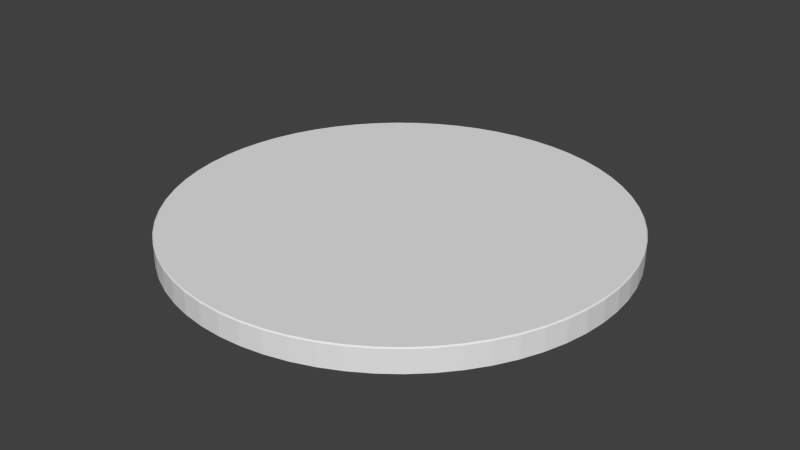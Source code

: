 # Source: TurnTableStand.blend  (saved by Blender 2.71.0; exported with 4.5.12 LTS)
import bpy
from mathutils import Matrix  # noqa: F401  (used for matrix-valued properties, if any)

bpy.ops.wm.read_factory_settings(use_empty=True)
scene = bpy.context.scene
scene.name = 'Scene'

# ---- collections
col_collection_1 = bpy.data.collections.new('Collection 1'); scene.collection.children.link(col_collection_1)

# ---- world
world_world = bpy.data.worlds.new('World'); scene.world = world_world
world_world.color = (0.05088, 0.05088, 0.05088)
world_world.use_sun_shadow = False
world_world.sun_shadow_jitter_overblur = 0.0
world_world.cycles.sampling_method = 'MANUAL'
world_world.cycles.sample_map_resolution = 256

# ---- meshes
me_cylinder = bpy.data.meshes.new('Cylinder')
me_cylinder.from_pydata([(0.004994, 0.9997, 0.01149), (-2.037e-10, 0.995, 0.006494), (-0.004994, 0.9997, 0.01149), (-0.004994, 0.9997, 0.1112), (1.31e-09, 0.995, 0.1162), (0.004994, 0.9997, 0.1112), (0.1061, 0.9941, 0.01149), (0.1007, 0.9899, 0.006494), (0.09617, 0.9951, 0.01149), (0.09617, 0.9951, 0.1112), (0.1007, 0.9899, 0.1162), (0.1061, 0.9941, 0.1112), (0.2061, 0.9783, 0.01149), (0.2003, 0.9746, 0.006494), (0.1964, 0.9803, 0.01149), (0.1964, 0.9803, 0.1112), (0.2003, 0.9746, 0.1162), (0.2061, 0.9783, 0.1112), (0.3041, 0.9524, 0.01149), (0.2979, 0.9494, 0.006494), (0.2945, 0.9554, 0.01149), (0.2945, 0.9554, 0.1112), (0.2979, 0.9494, 0.1162), (0.3041, 0.9524, 0.1112), (0.3988, 0.9168, 0.01149), (0.3924, 0.9144, 0.006494), (0.3897, 0.9207, 0.01149), (0.3897, 0.9207, 0.1112), (0.3924, 0.9144, 0.1162), (0.3988, 0.9168, 0.1112), (0.4895, 0.8717, 0.01149), (0.4829, 0.87, 0.006494), (0.4808, 0.8765, 0.01149), (0.4808, 0.8765, 0.1112), (0.4829, 0.87, 0.1162), (0.4895, 0.8717, 0.1112), (0.5752, 0.8177, 0.01149), (0.5684, 0.8167, 0.006494), (0.567, 0.8234, 0.01149), (0.567, 0.8234, 0.1112), (0.5684, 0.8167, 0.1162), (0.5752, 0.8177, 0.1112), (0.655, 0.7553, 0.01149), (0.6481, 0.755, 0.006494), (0.6474, 0.7618, 0.01149), (0.6474, 0.7618, 0.1112), (0.6481, 0.755, 0.1162), (0.655, 0.7553, 0.1112), (0.728, 0.6852, 0.01149), (0.7212, 0.6855, 0.006494), (0.7212, 0.6924, 0.01149), (0.7212, 0.6924, 0.1112), (0.7212, 0.6855, 0.1162), (0.728, 0.6852, 0.1112), (0.7936, 0.608, 0.01149), (0.7868, 0.609, 0.006494), (0.7875, 0.6159, 0.01149), (0.7875, 0.6159, 0.1112), (0.7868, 0.609, 0.1162), (0.7936, 0.608, 0.1112), (0.8511, 0.5246, 0.01149), (0.8444, 0.5263, 0.006494), (0.8458, 0.5331, 0.01149), (0.8458, 0.5331, 0.1112), (0.8444, 0.5263, 0.1162), (0.8511, 0.5246, 0.1112), (0.8998, 0.4358, 0.01149), (0.8933, 0.4382, 0.006494), (0.8954, 0.4448, 0.01149), (0.8954, 0.4448, 0.1112), (0.8933, 0.4382, 0.1162), (0.8998, 0.4358, 0.1112), (0.9392, 0.3425, 0.01149), (0.9331, 0.3456, 0.006494), (0.9358, 0.3519, 0.01149), (0.9358, 0.3519, 0.1112), (0.9331, 0.3456, 0.1162), (0.9392, 0.3425, 0.1112), (0.9691, 0.2458, 0.01149), (0.9632, 0.2494, 0.006494), (0.9666, 0.2554, 0.01149), (0.9666, 0.2554, 0.1112), (0.9632, 0.2494, 0.1162), (0.9691, 0.2458, 0.1112), (0.989, 0.1465, 0.01149), (0.9835, 0.1507, 0.006494), (0.9875, 0.1563, 0.01149), (0.9875, 0.1563, 0.1112), (0.9835, 0.1507, 0.1162), (0.989, 0.1465, 0.1112), (0.9987, 0.04565, 0.01149), (0.9937, 0.0504, 0.006494), (0.9982, 0.05562, 0.01149), (0.9982, 0.05562, 0.1112), (0.9937, 0.0504, 0.1162), (0.9987, 0.04565, 0.1112), (0.9982, -0.05562, 0.01149), (0.9937, -0.0504, 0.006494), (0.9987, -0.04565, 0.01149), (0.9987, -0.04565, 0.1112), (0.9937, -0.0504, 0.1162), (0.9982, -0.05562, 0.1112), (0.9875, -0.1563, 0.01149), (0.9835, -0.1507, 0.006494), (0.989, -0.1465, 0.01149), (0.989, -0.1465, 0.1112), (0.9835, -0.1507, 0.1162), (0.9875, -0.1563, 0.1112), (0.9666, -0.2554, 0.01149), (0.9632, -0.2494, 0.006494), (0.9691, -0.2458, 0.01149), (0.9691, -0.2458, 0.1112), (0.9632, -0.2494, 0.1162), (0.9666, -0.2554, 0.1112), (0.9358, -0.3519, 0.01149), (0.9331, -0.3456, 0.006494), (0.9392, -0.3425, 0.01149), (0.9392, -0.3425, 0.1112), (0.9331, -0.3456, 0.1162), (0.9358, -0.3519, 0.1112), (0.8954, -0.4448, 0.01149), (0.8933, -0.4382, 0.006494), (0.8998, -0.4358, 0.01149), (0.8998, -0.4358, 0.1112), (0.8933, -0.4382, 0.1162), (0.8954, -0.4448, 0.1112), (0.8458, -0.5331, 0.01149), (0.8444, -0.5263, 0.006494), (0.8511, -0.5246, 0.01149), (0.8511, -0.5246, 0.1112), (0.8444, -0.5263, 0.1162), (0.8458, -0.5331, 0.1112), (0.7875, -0.6159, 0.01149), (0.7868, -0.609, 0.006494), (0.7936, -0.608, 0.01149), (0.7936, -0.608, 0.1112), (0.7868, -0.609, 0.1162), (0.7875, -0.6159, 0.1112), (0.7212, -0.6924, 0.01149), (0.7212, -0.6855, 0.006494), (0.728, -0.6852, 0.01149), (0.728, -0.6852, 0.1112), (0.7212, -0.6855, 0.1162), (0.7212, -0.6924, 0.1112), (0.6474, -0.7618, 0.01149), (0.6481, -0.755, 0.006494), (0.655, -0.7553, 0.01149), (0.655, -0.7553, 0.1112), (0.6481, -0.755, 0.1162), (0.6474, -0.7618, 0.1112), (0.567, -0.8234, 0.01149), (0.5684, -0.8167, 0.006494), (0.5752, -0.8177, 0.01149), (0.5752, -0.8177, 0.1112), (0.5684, -0.8167, 0.1162), (0.567, -0.8234, 0.1112), (0.4808, -0.8765, 0.01149), (0.4829, -0.87, 0.006494), (0.4895, -0.8717, 0.01149), (0.4895, -0.8717, 0.1112), (0.4829, -0.87, 0.1162), (0.4808, -0.8765, 0.1112), (0.3897, -0.9207, 0.01149), (0.3924, -0.9144, 0.006494), (0.3988, -0.9168, 0.01149), (0.3988, -0.9168, 0.1112), (0.3924, -0.9144, 0.1162), (0.3897, -0.9207, 0.1112), (0.2945, -0.9554, 0.01149), (0.2979, -0.9494, 0.006494), (0.3041, -0.9524, 0.01149), (0.3041, -0.9524, 0.1112), (0.2979, -0.9494, 0.1162), (0.2945, -0.9554, 0.1112), (0.1964, -0.9803, 0.01149), (0.2003, -0.9746, 0.006494), (0.2061, -0.9783, 0.01149), (0.2061, -0.9783, 0.1112), (0.2003, -0.9746, 0.1162), (0.1964, -0.9803, 0.1112), (0.09617, -0.9951, 0.01149), (0.1007, -0.9899, 0.006494), (0.1061, -0.9941, 0.01149), (0.1061, -0.9941, 0.1112), (0.1007, -0.9899, 0.1162), (0.09617, -0.9951, 0.1112), (-0.004994, -0.9997, 0.01149), (-5.628e-07, -0.995, 0.006494), (0.004993, -0.9997, 0.01149), (0.004993, -0.9997, 0.1112), (-5.613e-07, -0.995, 0.1162), (-0.004994, -0.9997, 0.1112), (-0.1061, -0.9941, 0.01149), (-0.1007, -0.9899, 0.006494), (-0.09618, -0.9951, 0.01149), (-0.09618, -0.9951, 0.1112), (-0.1007, -0.9899, 0.1162), (-0.1061, -0.9941, 0.1112), (-0.2061, -0.9783, 0.01149), (-0.2003, -0.9746, 0.006494), (-0.1964, -0.9803, 0.01149), (-0.1964, -0.9803, 0.1112), (-0.2003, -0.9746, 0.1162), (-0.2061, -0.9783, 0.1112), (-0.3041, -0.9524, 0.01149), (-0.2979, -0.9494, 0.006494), (-0.2945, -0.9554, 0.01149), (-0.2945, -0.9554, 0.1112), (-0.2979, -0.9494, 0.1162), (-0.3041, -0.9524, 0.1112), (-0.3988, -0.9168, 0.01149), (-0.3924, -0.9144, 0.006494), (-0.3897, -0.9207, 0.01149), (-0.3897, -0.9207, 0.1112), (-0.3924, -0.9144, 0.1162), (-0.3988, -0.9168, 0.1112), (-0.4895, -0.8717, 0.01149), (-0.4829, -0.87, 0.006494), (-0.4808, -0.8765, 0.01149), (-0.4808, -0.8765, 0.1112), (-0.4829, -0.87, 0.1162), (-0.4895, -0.8717, 0.1112), (-0.5752, -0.8177, 0.01149), (-0.5684, -0.8167, 0.006494), (-0.567, -0.8234, 0.01149), (-0.567, -0.8234, 0.1112), (-0.5684, -0.8167, 0.1162), (-0.5752, -0.8177, 0.1112), (-0.655, -0.7553, 0.01149), (-0.6481, -0.755, 0.006494), (-0.6474, -0.7618, 0.01149), (-0.6474, -0.7618, 0.1112), (-0.6481, -0.755, 0.1162), (-0.655, -0.7553, 0.1112), (-0.7281, -0.6852, 0.01149), (-0.7212, -0.6855, 0.006494), (-0.7212, -0.6924, 0.01149), (-0.7212, -0.6924, 0.1112), (-0.7212, -0.6855, 0.1162), (-0.7281, -0.6852, 0.1112), (-0.7936, -0.608, 0.01149), (-0.7868, -0.609, 0.006494), (-0.7875, -0.6159, 0.01149), (-0.7875, -0.6159, 0.1112), (-0.7868, -0.609, 0.1162), (-0.7936, -0.608, 0.1112), (-0.8511, -0.5246, 0.01149), (-0.8444, -0.5263, 0.006494), (-0.8458, -0.5331, 0.01149), (-0.8458, -0.5331, 0.1112), (-0.8444, -0.5263, 0.1162), (-0.8511, -0.5246, 0.1112), (-0.8998, -0.4358, 0.01149), (-0.8933, -0.4382, 0.006494), (-0.8954, -0.4448, 0.01149), (-0.8954, -0.4448, 0.1112), (-0.8933, -0.4382, 0.1162), (-0.8998, -0.4358, 0.1112), (-0.9392, -0.3425, 0.01149), (-0.9331, -0.3456, 0.006494), (-0.9358, -0.3519, 0.01149), (-0.9358, -0.3519, 0.1112), (-0.9331, -0.3456, 0.1162), (-0.9392, -0.3425, 0.1112), (-0.9691, -0.2458, 0.01149), (-0.9632, -0.2494, 0.006494), (-0.9666, -0.2554, 0.01149), (-0.9666, -0.2554, 0.1112), (-0.9632, -0.2494, 0.1162), (-0.9691, -0.2458, 0.1112), (-0.989, -0.1465, 0.01149), (-0.9835, -0.1507, 0.006494), (-0.9875, -0.1563, 0.01149), (-0.9875, -0.1563, 0.1112), (-0.9835, -0.1507, 0.1162), (-0.989, -0.1465, 0.1112), (-0.9987, -0.04565, 0.01149), (-0.9937, -0.05039, 0.006494), (-0.9982, -0.05562, 0.01149), (-0.9982, -0.05562, 0.1112), (-0.9937, -0.05039, 0.1162), (-0.9987, -0.04565, 0.1112), (-0.9982, 0.05562, 0.01149), (-0.9937, 0.0504, 0.006494), (-0.9987, 0.04565, 0.01149), (-0.9987, 0.04565, 0.1112), (-0.9937, 0.0504, 0.1162), (-0.9982, 0.05562, 0.1112), (-0.9875, 0.1563, 0.01149), (-0.9835, 0.1507, 0.006494), (-0.989, 0.1465, 0.01149), (-0.989, 0.1465, 0.1112), (-0.9835, 0.1507, 0.1162), (-0.9875, 0.1563, 0.1112), (-0.9666, 0.2554, 0.01149), (-0.9632, 0.2494, 0.006494), (-0.9691, 0.2458, 0.01149), (-0.9691, 0.2458, 0.1112), (-0.9632, 0.2494, 0.1162), (-0.9666, 0.2554, 0.1112), (-0.9358, 0.3519, 0.01149), (-0.9331, 0.3456, 0.006494), (-0.9392, 0.3425, 0.01149), (-0.9392, 0.3425, 0.1112), (-0.9331, 0.3456, 0.1162), (-0.9358, 0.3519, 0.1112), (-0.8954, 0.4448, 0.01149), (-0.8933, 0.4382, 0.006494), (-0.8998, 0.4358, 0.01149), (-0.8998, 0.4358, 0.1112), (-0.8933, 0.4382, 0.1162), (-0.8954, 0.4448, 0.1112), (-0.8458, 0.5331, 0.01149), (-0.8444, 0.5263, 0.006494), (-0.8511, 0.5246, 0.01149), (-0.8511, 0.5246, 0.1112), (-0.8444, 0.5263, 0.1162), (-0.8458, 0.5331, 0.1112), (-0.7875, 0.6159, 0.01149), (-0.7868, 0.609, 0.006494), (-0.7936, 0.608, 0.01149), (-0.7936, 0.608, 0.1112), (-0.7868, 0.609, 0.1162), (-0.7875, 0.6159, 0.1112), (-0.7212, 0.6924, 0.01149), (-0.7212, 0.6855, 0.006494), (-0.728, 0.6852, 0.01149), (-0.728, 0.6852, 0.1112), (-0.7212, 0.6855, 0.1162), (-0.7212, 0.6924, 0.1112), (-0.6474, 0.7618, 0.01149), (-0.6481, 0.755, 0.006494), (-0.655, 0.7553, 0.01149), (-0.655, 0.7553, 0.1112), (-0.6481, 0.755, 0.1162), (-0.6474, 0.7618, 0.1112), (-0.567, 0.8234, 0.01149), (-0.5684, 0.8167, 0.006494), (-0.5752, 0.8177, 0.01149), (-0.5752, 0.8177, 0.1112), (-0.5684, 0.8167, 0.1162), (-0.567, 0.8234, 0.1112), (-0.4808, 0.8765, 0.01149), (-0.4829, 0.87, 0.006494), (-0.4895, 0.8717, 0.01149), (-0.4895, 0.8717, 0.1112), (-0.4829, 0.87, 0.1162), (-0.4808, 0.8765, 0.1112), (-0.3897, 0.9207, 0.01149), (-0.3924, 0.9144, 0.006494), (-0.3988, 0.9168, 0.01149), (-0.3988, 0.9168, 0.1112), (-0.3924, 0.9144, 0.1162), (-0.3897, 0.9207, 0.1112), (-0.2945, 0.9554, 0.01149), (-0.2979, 0.9494, 0.006494), (-0.3041, 0.9524, 0.01149), (-0.3041, 0.9524, 0.1112), (-0.2979, 0.9494, 0.1162), (-0.2945, 0.9554, 0.1112), (-0.1964, 0.9803, 0.01149), (-0.2003, 0.9746, 0.006494), (-0.2061, 0.9783, 0.01149), (-0.2061, 0.9783, 0.1112), (-0.2003, 0.9746, 0.1162), (-0.1964, 0.9803, 0.1112), (-0.09617, 0.9951, 0.01149), (-0.1007, 0.9899, 0.006494), (-0.1061, 0.9941, 0.01149), (-0.1061, 0.9941, 0.1112), (-0.1007, 0.9899, 0.1162), (-0.09617, 0.9951, 0.1112)], [], [(366, 371, 3, 2), (12, 17, 21, 20), (18, 23, 27, 26), (24, 29, 33, 32), (30, 35, 39, 38), (36, 41, 45, 44), (42, 47, 51, 50), (48, 53, 57, 56), (54, 59, 63, 62), (60, 65, 69, 68), (66, 71, 75, 74), (72, 77, 81, 80), (78, 83, 87, 86), (84, 89, 93, 92), (90, 95, 99, 98), (96, 101, 105, 104), (102, 107, 111, 110), (108, 113, 117, 116), (114, 119, 123, 122), (120, 125, 129, 128), (126, 131, 135, 134), (132, 137, 141, 140), (138, 143, 147, 146), (144, 149, 153, 152), (150, 155, 159, 158), (156, 161, 165, 164), (162, 167, 171, 170), (168, 173, 177, 176), (174, 179, 183, 182), (180, 185, 189, 188), (186, 191, 195, 194), (192, 197, 201, 200), (198, 203, 207, 206), (204, 209, 213, 212), (210, 215, 219, 218), (216, 221, 225, 224), (222, 227, 231, 230), (228, 233, 237, 236), (234, 239, 243, 242), (240, 245, 249, 248), (246, 251, 255, 254), (252, 257, 261, 260), (258, 263, 267, 266), (264, 269, 273, 272), (270, 275, 279, 278), (276, 281, 285, 284), (282, 287, 291, 290), (288, 293, 297, 296), (294, 299, 303, 302), (300, 305, 309, 308), (306, 311, 315, 314), (312, 317, 321, 320), (318, 323, 327, 326), (324, 329, 333, 332), (330, 335, 339, 338), (336, 341, 345, 344), (342, 347, 351, 350), (348, 353, 357, 356), (354, 359, 363, 362), (360, 365, 369, 368), (6, 11, 15, 14), (10, 4, 370, 364, 358, 352, 346, 340, 334, 328, 322, 316, 310, 304, 298, 292, 286, 280, 274, 268, 262, 256, 250, 244, 238, 232, 226, 220, 214, 208, 202, 196, 190, 184, 178, 172, 166, 160, 154, 148, 142, 136, 130, 124, 118, 112, 106, 100, 94, 88, 82, 76, 70, 64, 58, 52, 46, 40, 34, 28, 22, 16), (0, 5, 9, 8), (0, 1, 2), (3, 4, 5), (6, 7, 8), (9, 10, 11), (12, 13, 14), (15, 16, 17), (18, 19, 20), (21, 22, 23), (24, 25, 26), (27, 28, 29), (30, 31, 32), (33, 34, 35), (36, 37, 38), (39, 40, 41), (42, 43, 44), (45, 46, 47), (48, 49, 50), (51, 52, 53), (54, 55, 56), (57, 58, 59), (60, 61, 62), (63, 64, 65), (66, 67, 68), (69, 70, 71), (72, 73, 74), (75, 76, 77), (78, 79, 80), (81, 82, 83), (84, 85, 86), (87, 88, 89), (90, 91, 92), (93, 94, 95), (96, 97, 98), (99, 100, 101), (102, 103, 104), (105, 106, 107), (108, 109, 110), (111, 112, 113), (114, 115, 116), (117, 118, 119), (120, 121, 122), (123, 124, 125), (126, 127, 128), (129, 130, 131), (132, 133, 134), (135, 136, 137), (138, 139, 140), (141, 142, 143), (144, 145, 146), (147, 148, 149), (150, 151, 152), (153, 154, 155), (156, 157, 158), (159, 160, 161), (162, 163, 164), (165, 166, 167), (168, 169, 170), (171, 172, 173), (174, 175, 176), (177, 178, 179), (180, 181, 182), (183, 184, 185), (186, 187, 188), (189, 190, 191), (192, 193, 194), (195, 196, 197), (198, 199, 200), (201, 202, 203), (204, 205, 206), (207, 208, 209), (210, 211, 212), (213, 214, 215), (216, 217, 218), (219, 220, 221), (222, 223, 224), (225, 226, 227), (228, 229, 230), (231, 232, 233), (234, 235, 236), (237, 238, 239), (240, 241, 242), (243, 244, 245), (246, 247, 248), (249, 250, 251), (252, 253, 254), (255, 256, 257), (258, 259, 260), (261, 262, 263), (264, 265, 266), (267, 268, 269), (270, 271, 272), (273, 274, 275), (276, 277, 278), (279, 280, 281), (282, 283, 284), (285, 286, 287), (288, 289, 290), (291, 292, 293), (294, 295, 296), (297, 298, 299), (300, 301, 302), (303, 304, 305), (306, 307, 308), (309, 310, 311), (312, 313, 314), (315, 316, 317), (318, 319, 320), (321, 322, 323), (324, 325, 326), (327, 328, 329), (330, 331, 332), (333, 334, 335), (336, 337, 338), (339, 340, 341), (342, 343, 344), (345, 346, 347), (348, 349, 350), (351, 352, 353), (354, 355, 356), (357, 358, 359), (360, 361, 362), (363, 364, 365), (366, 367, 368), (369, 370, 371), (0, 8, 7, 1), (9, 5, 4, 10), (2, 3, 5, 0), (11, 6, 8, 9), (6, 14, 13, 7), (15, 11, 10, 16), (17, 12, 14, 15), (12, 20, 19, 13), (21, 17, 16, 22), (23, 18, 20, 21), (18, 26, 25, 19), (27, 23, 22, 28), (29, 24, 26, 27), (24, 32, 31, 25), (33, 29, 28, 34), (35, 30, 32, 33), (30, 38, 37, 31), (39, 35, 34, 40), (41, 36, 38, 39), (36, 44, 43, 37), (45, 41, 40, 46), (47, 42, 44, 45), (42, 50, 49, 43), (51, 47, 46, 52), (53, 48, 50, 51), (48, 56, 55, 49), (57, 53, 52, 58), (59, 54, 56, 57), (54, 62, 61, 55), (63, 59, 58, 64), (65, 60, 62, 63), (60, 68, 67, 61), (69, 65, 64, 70), (71, 66, 68, 69), (66, 74, 73, 67), (75, 71, 70, 76), (77, 72, 74, 75), (72, 80, 79, 73), (81, 77, 76, 82), (83, 78, 80, 81), (78, 86, 85, 79), (87, 83, 82, 88), (89, 84, 86, 87), (84, 92, 91, 85), (93, 89, 88, 94), (95, 90, 92, 93), (90, 98, 97, 91), (99, 95, 94, 100), (101, 96, 98, 99), (96, 104, 103, 97), (105, 101, 100, 106), (107, 102, 104, 105), (102, 110, 109, 103), (111, 107, 106, 112), (113, 108, 110, 111), (108, 116, 115, 109), (117, 113, 112, 118), (119, 114, 116, 117), (114, 122, 121, 115), (123, 119, 118, 124), (125, 120, 122, 123), (120, 128, 127, 121), (129, 125, 124, 130), (131, 126, 128, 129), (126, 134, 133, 127), (135, 131, 130, 136), (137, 132, 134, 135), (132, 140, 139, 133), (141, 137, 136, 142), (143, 138, 140, 141), (138, 146, 145, 139), (147, 143, 142, 148), (149, 144, 146, 147), (144, 152, 151, 145), (153, 149, 148, 154), (155, 150, 152, 153), (150, 158, 157, 151), (159, 155, 154, 160), (161, 156, 158, 159), (156, 164, 163, 157), (165, 161, 160, 166), (167, 162, 164, 165), (162, 170, 169, 163), (171, 167, 166, 172), (173, 168, 170, 171), (168, 176, 175, 169), (177, 173, 172, 178), (179, 174, 176, 177), (174, 182, 181, 175), (183, 179, 178, 184), (185, 180, 182, 183), (180, 188, 187, 181), (189, 185, 184, 190), (191, 186, 188, 189), (186, 194, 193, 187), (195, 191, 190, 196), (197, 192, 194, 195), (192, 200, 199, 193), (201, 197, 196, 202), (203, 198, 200, 201), (198, 206, 205, 199), (207, 203, 202, 208), (209, 204, 206, 207), (204, 212, 211, 205), (213, 209, 208, 214), (215, 210, 212, 213), (210, 218, 217, 211), (219, 215, 214, 220), (221, 216, 218, 219), (216, 224, 223, 217), (225, 221, 220, 226), (227, 222, 224, 225), (222, 230, 229, 223), (231, 227, 226, 232), (233, 228, 230, 231), (228, 236, 235, 229), (237, 233, 232, 238), (239, 234, 236, 237), (234, 242, 241, 235), (243, 239, 238, 244), (245, 240, 242, 243), (240, 248, 247, 241), (249, 245, 244, 250), (251, 246, 248, 249), (246, 254, 253, 247), (255, 251, 250, 256), (257, 252, 254, 255), (252, 260, 259, 253), (261, 257, 256, 262), (263, 258, 260, 261), (258, 266, 265, 259), (267, 263, 262, 268), (269, 264, 266, 267), (264, 272, 271, 265), (273, 269, 268, 274), (275, 270, 272, 273), (270, 278, 277, 271), (279, 275, 274, 280), (281, 276, 278, 279), (276, 284, 283, 277), (285, 281, 280, 286), (287, 282, 284, 285), (282, 290, 289, 283), (291, 287, 286, 292), (293, 288, 290, 291), (288, 296, 295, 289), (297, 293, 292, 298), (299, 294, 296, 297), (294, 302, 301, 295), (303, 299, 298, 304), (305, 300, 302, 303), (300, 308, 307, 301), (309, 305, 304, 310), (311, 306, 308, 309), (306, 314, 313, 307), (315, 311, 310, 316), (317, 312, 314, 315), (312, 320, 319, 313), (321, 317, 316, 322), (323, 318, 320, 321), (318, 326, 325, 319), (327, 323, 322, 328), (329, 324, 326, 327), (324, 332, 331, 325), (333, 329, 328, 334), (335, 330, 332, 333), (330, 338, 337, 331), (339, 335, 334, 340), (341, 336, 338, 339), (336, 344, 343, 337), (345, 341, 340, 346), (347, 342, 344, 345), (342, 350, 349, 343), (351, 347, 346, 352), (353, 348, 350, 351), (348, 356, 355, 349), (357, 353, 352, 358), (359, 354, 356, 357), (354, 362, 361, 355), (363, 359, 358, 364), (365, 360, 362, 363), (360, 368, 367, 361), (369, 365, 364, 370), (371, 366, 368, 369), (366, 2, 1, 367), (3, 371, 370, 4), (1, 7, 13, 19, 25, 31, 37, 43, 49, 55, 61, 67, 73, 79, 85, 91, 97, 103, 109, 115, 121, 127, 133, 139, 145, 151, 157, 163, 169, 175, 181, 187, 193, 199, 205, 211, 217, 223, 229, 235, 241, 247, 253, 259, 265, 271, 277, 283, 289, 295, 301, 307, 313, 319, 325, 331, 337, 343, 349, 355, 361, 367)])
_uv = me_cylinder.uv_layers.new(name='UVMap')
_uv.uv.foreach_set('vector', [0.4519, 0.5057, 0.4519, 0.5926, 0.4975, 0.5926, 0.4975, 0.5057, 0.6031, 0.5057, 0.6031, 0.5926, 0.6473, 0.5926, 0.6473, 0.5057, 0.652, 0.5057, 0.652, 0.5926, 0.6948, 0.5926, 0.6948, 0.5057, 0.6994, 0.5057, 0.6994, 0.5926, 0.7404, 0.5926, 0.7404, 0.5057, 0.7448, 0.5057, 0.7448, 0.5926, 0.7835, 0.5926, 0.7835, 0.5057, 0.7876, 0.5057, 0.7876, 0.5926, 0.8237, 0.5926, 0.8237, 0.5057, 0.8275, 0.5057, 0.8275, 0.5926, 0.8606, 0.5926, 0.8606, 0.5057, 0.8426, 0.5057, 0.8426, 0.5926, 0.8079, 0.5926, 0.8079, 0.5057, 0.804, 0.5057, 0.804, 0.5926, 0.7665, 0.5926, 0.7665, 0.5057, 0.7623, 0.5057, 0.7623, 0.5926, 0.7224, 0.5926, 0.7224, 0.5057, 0.7179, 0.5057, 0.7179, 0.5926, 0.6759, 0.5926, 0.6759, 0.5057, 0.6713, 0.5057, 0.6713, 0.5926, 0.6277, 0.5926, 0.6277, 0.5057, 0.6229, 0.5057, 0.6229, 0.5926, 0.5782, 0.5926, 0.5782, 0.5057, 0.5732, 0.5057, 0.5732, 0.5926, 0.5278, 0.5926, 0.5278, 0.5057, 0.5228, 0.5057, 0.5228, 0.5926, 0.4772, 0.5926, 0.4772, 0.5057, 0.4722, 0.5057, 0.4722, 0.5926, 0.4268, 0.5926, 0.4268, 0.5057, 0.4218, 0.5057, 0.4218, 0.5926, 0.3771, 0.5926, 0.3771, 0.5057, 0.3723, 0.5057, 0.3723, 0.5926, 0.3287, 0.5926, 0.3287, 0.5057, 0.324, 0.5057, 0.324, 0.5926, 0.2821, 0.5926, 0.2821, 0.5057, 0.2776, 0.5057, 0.2776, 0.5926, 0.2377, 0.5926, 0.2377, 0.5057, 0.2335, 0.5057, 0.2335, 0.5926, 0.196, 0.5926, 0.196, 0.5057, 0.192, 0.5057, 0.192, 0.5926, 0.1574, 0.5926, 0.1574, 0.5057, 0.8606, 0.5057, 0.8606, 0.5926, 0.8275, 0.5926, 0.8275, 0.5057, 0.8237, 0.5057, 0.8237, 0.5926, 0.7876, 0.5926, 0.7876, 0.5057, 0.7835, 0.5057, 0.7835, 0.5926, 0.7448, 0.5926, 0.7448, 0.5057, 0.7404, 0.5057, 0.7404, 0.5926, 0.6994, 0.5926, 0.6994, 0.5057, 0.6948, 0.5057, 0.6948, 0.5926, 0.652, 0.5926, 0.652, 0.5057, 0.6473, 0.5057, 0.6473, 0.5926, 0.6031, 0.5926, 0.6031, 0.5057, 0.5982, 0.5057, 0.5982, 0.5926, 0.5531, 0.5926, 0.5531, 0.5057, 0.5481, 0.5057, 0.5481, 0.5926, 0.5025, 0.5926, 0.5025, 0.5057, 0.4975, 0.5057, 0.4975, 0.5926, 0.4519, 0.5926, 0.4519, 0.5057, 0.4469, 0.5057, 0.4469, 0.5926, 0.4018, 0.5926, 0.4018, 0.5057, 0.3969, 0.5057, 0.3969, 0.5926, 0.3527, 0.5926, 0.3527, 0.5057, 0.348, 0.5057, 0.348, 0.5926, 0.3052, 0.5926, 0.3052, 0.5057, 0.3006, 0.5057, 0.3006, 0.5926, 0.2596, 0.5926, 0.2596, 0.5057, 0.2552, 0.5057, 0.2552, 0.5926, 0.2165, 0.5926, 0.2165, 0.5057, 0.2124, 0.5057, 0.2124, 0.5926, 0.1763, 0.5926, 0.1763, 0.5057, 0.1725, 0.5057, 0.1725, 0.5926, 0.1394, 0.5926, 0.1394, 0.5057, 0.1574, 0.5057, 0.1574, 0.5926, 0.1921, 0.5926, 0.1921, 0.5057, 0.196, 0.5057, 0.196, 0.5926, 0.2335, 0.5926, 0.2335, 0.5057, 0.2377, 0.5057, 0.2377, 0.5926, 0.2776, 0.5926, 0.2776, 0.5057, 0.2821, 0.5057, 0.2821, 0.5926, 0.3241, 0.5926, 0.3241, 0.5057, 0.3287, 0.5057, 0.3287, 0.5926, 0.3723, 0.5926, 0.3723, 0.5057, 0.3771, 0.5057, 0.3771, 0.5926, 0.4218, 0.5926, 0.4218, 0.5057, 0.4268, 0.5057, 0.4268, 0.5926, 0.4722, 0.5926, 0.4722, 0.5057, 0.4772, 0.5057, 0.4772, 0.5926, 0.5228, 0.5926, 0.5228, 0.5057, 0.5278, 0.5057, 0.5278, 0.5926, 0.5732, 0.5926, 0.5732, 0.5057, 0.5782, 0.5057, 0.5782, 0.5926, 0.6229, 0.5926, 0.6229, 0.5057, 0.6277, 0.5057, 0.6277, 0.5926, 0.6713, 0.5926, 0.6713, 0.5057, 0.676, 0.5057, 0.676, 0.5926, 0.7179, 0.5926, 0.7179, 0.5057, 0.7224, 0.5057, 0.7224, 0.5926, 0.7623, 0.5926, 0.7623, 0.5057, 0.7665, 0.5057, 0.7665, 0.5926, 0.804, 0.5926, 0.804, 0.5057, 0.808, 0.5057, 0.808, 0.5926, 0.8426, 0.5926, 0.8426, 0.5057, 0.1394, 0.5057, 0.1394, 0.5926, 0.1725, 0.5926, 0.1725, 0.5057, 0.1763, 0.5057, 0.1763, 0.5926, 0.2124, 0.5926, 0.2124, 0.5057, 0.2165, 0.5057, 0.2165, 0.5926, 0.2552, 0.5926, 0.2552, 0.5057, 0.2596, 0.5057, 0.2596, 0.5926, 0.3006, 0.5926, 0.3006, 0.5057, 0.3052, 0.5057, 0.3052, 0.5926, 0.348, 0.5926, 0.348, 0.5057, 0.3527, 0.5057, 0.3527, 0.5926, 0.3969, 0.5926, 0.3969, 0.5057, 0.4018, 0.5057, 0.4018, 0.5926, 0.4469, 0.5926, 0.4469, 0.5057, 0.5531, 0.5057, 0.5531, 0.5926, 0.5982, 0.5926, 0.5982, 0.5057, 0.5503, 0.9949, 0.5, 0.9975, 0.4497, 0.9949, 0.3999, 0.9873, 0.3511, 0.9747, 0.3038, 0.9572, 0.2586, 0.935, 0.2158, 0.9083, 0.1759, 0.8775, 0.1394, 0.8428, 0.1066, 0.8045, 0.0778, 0.7632, 0.05335, 0.7191, 0.03347, 0.6728, 0.01838, 0.6247, 0.00824, 0.5753, 0.003142, 0.5252, 0.003142, 0.4748, 0.00824, 0.4247, 0.01838, 0.3753, 0.03347, 0.3272, 0.05334, 0.2809, 0.0778, 0.2368, 0.1066, 0.1955, 0.1394, 0.1572, 0.1759, 0.1225, 0.2158, 0.09167, 0.2586, 0.06502, 0.3038, 0.04282, 0.3511, 0.02532, 0.3999, 0.01269, 0.4497, 0.005056, 0.5, 0.002503, 0.5503, 0.005056, 0.6001, 0.01269, 0.6489, 0.02532, 0.6962, 0.04282, 0.7414, 0.06502, 0.7842, 0.09167, 0.8241, 0.1225, 0.8606, 0.1572, 0.8934, 0.1955, 0.9222, 0.2368, 0.9467, 0.2809, 0.9665, 0.3272, 0.9816, 0.3753, 0.9918, 0.4247, 0.9969, 0.4748, 0.9969, 0.5252, 0.9918, 0.5753, 0.9816, 0.6247, 0.9665, 0.6728, 0.9467, 0.7191, 0.9222, 0.7632, 0.8934, 0.8045, 0.8606, 0.8428, 0.8241, 0.8775, 0.7842, 0.9083, 0.7414, 0.935, 0.6962, 0.9572, 0.6489, 0.9747, 0.6001, 0.9873, 0.5025, 0.5057, 0.5025, 0.5926, 0.5481, 0.5926, 0.5481, 0.5057, 0.5025, 0.5057, 0.5, 0.5032, 0.4975, 0.5057, 0.4975, 0.5926, 0.5, 0.5951, 0.5025, 0.5926, 0.5531, 0.5057, 0.5503, 0.5032, 0.5481, 0.5057, 0.5481, 0.5926, 0.5503, 0.5951, 0.5531, 0.5926, 0.6031, 0.5057, 0.6001, 0.5032, 0.5982, 0.5057, 0.5982, 0.5926, 0.6001, 0.5951, 0.6031, 0.5926, 0.652, 0.5057, 0.6489, 0.5032, 0.6473, 0.5057, 0.6473, 0.5926, 0.6489, 0.5951, 0.652, 0.5926, 0.6994, 0.9584, 0.6962, 0.9572, 0.6948, 0.9603, 0.6948, 0.9603, 0.6962, 0.9572, 0.6994, 0.9584, 0.7448, 0.9359, 0.7414, 0.935, 0.7404, 0.9383, 0.7404, 0.9383, 0.7414, 0.935, 0.7448, 0.9359, 0.7876, 0.9089, 0.7842, 0.9083, 0.7835, 0.9117, 0.7835, 0.9117, 0.7842, 0.9083, 0.7876, 0.9089, 0.8275, 0.8777, 0.8241, 0.8775, 0.8237, 0.8809, 0.8237, 0.8809, 0.8241, 0.8775, 0.8275, 0.8777, 0.864, 0.8426, 0.8606, 0.8428, 0.8606, 0.8462, 0.8606, 0.8462, 0.8606, 0.8428, 0.864, 0.8426, 0.8968, 0.804, 0.8934, 0.8045, 0.8938, 0.8079, 0.8938, 0.8079, 0.8934, 0.8045, 0.8968, 0.804, 0.9255, 0.7623, 0.9222, 0.7632, 0.9229, 0.7665, 0.9229, 0.7665, 0.9222, 0.7632, 0.9255, 0.7623, 0.9499, 0.7179, 0.9467, 0.7191, 0.9477, 0.7224, 0.9477, 0.7224, 0.9467, 0.7191, 0.9499, 0.7179, 0.9696, 0.6713, 0.9665, 0.6728, 0.9679, 0.6759, 0.9679, 0.6759, 0.9665, 0.6728, 0.9696, 0.6713, 0.6229, 0.5057, 0.6247, 0.5032, 0.6277, 0.5057, 0.6277, 0.5926, 0.6247, 0.5951, 0.6229, 0.5926, 0.5732, 0.5057, 0.5753, 0.5032, 0.5782, 0.5057, 0.5782, 0.5926, 0.5753, 0.5951, 0.5732, 0.5926, 0.5228, 0.5057, 0.5252, 0.5032, 0.5278, 0.5057, 0.5278, 0.5926, 0.5252, 0.5951, 0.5228, 0.5926, 0.4722, 0.5057, 0.4748, 0.5032, 0.4772, 0.5057, 0.4772, 0.5926, 0.4748, 0.5951, 0.4722, 0.5926, 0.4218, 0.5057, 0.4247, 0.5032, 0.4268, 0.5057, 0.4268, 0.5926, 0.4247, 0.5951, 0.4218, 0.5926, 0.3723, 0.5057, 0.3753, 0.5032, 0.3771, 0.5057, 0.3771, 0.5926, 0.3753, 0.5951, 0.3723, 0.5926, 0.9679, 0.324, 0.9665, 0.3272, 0.9696, 0.3287, 0.9696, 0.3287, 0.9665, 0.3272, 0.9679, 0.324, 0.9477, 0.2776, 0.9467, 0.2809, 0.9499, 0.2821, 0.9499, 0.2821, 0.9467, 0.2809, 0.9477, 0.2776, 0.9229, 0.2335, 0.9222, 0.2368, 0.9255, 0.2377, 0.9255, 0.2377, 0.9222, 0.2368, 0.9229, 0.2335, 0.8938, 0.192, 0.8934, 0.1955, 0.8968, 0.196, 0.8968, 0.196, 0.8934, 0.1955, 0.8938, 0.192, 0.8606, 0.1538, 0.8606, 0.1572, 0.864, 0.1574, 0.864, 0.1574, 0.8606, 0.1572, 0.8606, 0.1538, 0.8237, 0.1191, 0.8241, 0.1225, 0.8275, 0.1223, 0.8275, 0.1223, 0.8241, 0.1225, 0.8237, 0.1191, 0.7835, 0.0883, 0.7842, 0.09167, 0.7876, 0.09115, 0.7876, 0.09115, 0.7842, 0.09167, 0.7835, 0.0883, 0.7404, 0.06173, 0.7414, 0.06502, 0.7448, 0.06415, 0.7448, 0.06415, 0.7414, 0.06502, 0.7404, 0.06173, 0.6948, 0.03965, 0.6962, 0.04282, 0.6994, 0.04162, 0.6994, 0.04162, 0.6962, 0.04282, 0.6948, 0.03965, 0.6473, 0.5057, 0.6489, 0.5032, 0.652, 0.5057, 0.652, 0.5926, 0.6489, 0.5951, 0.6473, 0.5926, 0.5982, 0.5057, 0.6001, 0.5032, 0.6031, 0.5057, 0.6031, 0.5926, 0.6001, 0.5951, 0.5982, 0.5926, 0.5481, 0.5057, 0.5503, 0.5032, 0.5531, 0.5057, 0.5531, 0.5926, 0.5503, 0.5951, 0.5481, 0.5926, 0.4975, 0.5057, 0.5, 0.5032, 0.5025, 0.5057, 0.5025, 0.5926, 0.5, 0.5951, 0.4975, 0.5926, 0.4469, 0.5057, 0.4497, 0.5032, 0.4519, 0.5057, 0.4519, 0.5926, 0.4497, 0.5951, 0.4469, 0.5926, 0.3969, 0.5057, 0.3999, 0.5032, 0.4018, 0.5057, 0.4018, 0.5926, 0.3999, 0.5951, 0.3969, 0.5926, 0.348, 0.5057, 0.3511, 0.5032, 0.3527, 0.5057, 0.3527, 0.5926, 0.3511, 0.5951, 0.348, 0.5926, 0.3006, 0.04162, 0.3038, 0.04282, 0.3052, 0.03965, 0.3052, 0.03965, 0.3038, 0.04282, 0.3006, 0.04162, 0.2552, 0.06415, 0.2586, 0.06502, 0.2596, 0.06173, 0.2596, 0.06173, 0.2586, 0.06502, 0.2552, 0.06415, 0.2124, 0.09115, 0.2158, 0.09167, 0.2165, 0.0883, 0.2165, 0.0883, 0.2158, 0.09167, 0.2124, 0.09115, 0.1725, 0.1223, 0.1759, 0.1225, 0.1763, 0.1191, 0.1763, 0.1191, 0.1759, 0.1225, 0.1725, 0.1223, 0.136, 0.1574, 0.1394, 0.1572, 0.1394, 0.1538, 0.1394, 0.1538, 0.1394, 0.1572, 0.136, 0.1574, 0.1032, 0.196, 0.1066, 0.1955, 0.1062, 0.1921, 0.1062, 0.1921, 0.1066, 0.1955, 0.1032, 0.196, 0.07446, 0.2377, 0.0778, 0.2368, 0.07711, 0.2335, 0.07711, 0.2335, 0.0778, 0.2368, 0.07446, 0.2377, 0.05011, 0.2821, 0.05334, 0.2809, 0.05231, 0.2776, 0.05231, 0.2776, 0.05334, 0.2809, 0.05011, 0.2821, 0.03038, 0.3287, 0.03347, 0.3272, 0.03211, 0.3241, 0.03211, 0.3241, 0.03347, 0.3272, 0.03038, 0.3287, 0.3771, 0.5057, 0.3753, 0.5032, 0.3723, 0.5057, 0.3723, 0.5926, 0.3753, 0.5951, 0.3771, 0.5926, 0.4268, 0.5057, 0.4247, 0.5032, 0.4218, 0.5057, 0.4218, 0.5926, 0.4247, 0.5951, 0.4268, 0.5926, 0.4772, 0.5057, 0.4748, 0.5032, 0.4722, 0.5057, 0.4722, 0.5926, 0.4748, 0.5951, 0.4772, 0.5926, 0.5278, 0.5057, 0.5252, 0.5032, 0.5228, 0.5057, 0.5228, 0.5926, 0.5252, 0.5951, 0.5278, 0.5926, 0.5782, 0.5057, 0.5753, 0.5032, 0.5732, 0.5057, 0.5732, 0.5926, 0.5753, 0.5951, 0.5782, 0.5926, 0.6277, 0.5057, 0.6247, 0.5032, 0.6229, 0.5057, 0.6229, 0.5926, 0.6247, 0.5951, 0.6277, 0.5926, 0.03211, 0.676, 0.03347, 0.6728, 0.03038, 0.6713, 0.03038, 0.6713, 0.03347, 0.6728, 0.03211, 0.676, 0.05231, 0.7224, 0.05335, 0.7191, 0.05011, 0.7179, 0.05011, 0.7179, 0.05335, 0.7191, 0.05231, 0.7224, 0.07711, 0.7665, 0.0778, 0.7632, 0.07446, 0.7623, 0.07446, 0.7623, 0.0778, 0.7632, 0.07711, 0.7665, 0.1062, 0.808, 0.1066, 0.8045, 0.1032, 0.804, 0.1032, 0.804, 0.1066, 0.8045, 0.1062, 0.808, 0.1394, 0.8462, 0.1394, 0.8428, 0.136, 0.8426, 0.136, 0.8426, 0.1394, 0.8428, 0.1394, 0.8462, 0.1763, 0.8809, 0.1759, 0.8775, 0.1725, 0.8777, 0.1725, 0.8777, 0.1759, 0.8775, 0.1763, 0.8809, 0.2165, 0.9117, 0.2158, 0.9083, 0.2124, 0.9089, 0.2124, 0.9089, 0.2158, 0.9083, 0.2165, 0.9117, 0.2596, 0.9383, 0.2586, 0.935, 0.2552, 0.9359, 0.2552, 0.9359, 0.2586, 0.935, 0.2596, 0.9383, 0.3052, 0.9603, 0.3038, 0.9572, 0.3006, 0.9584, 0.3006, 0.9584, 0.3038, 0.9572, 0.3052, 0.9603, 0.3527, 0.5057, 0.3511, 0.5032, 0.348, 0.5057, 0.348, 0.5926, 0.3511, 0.5951, 0.3527, 0.5926, 0.4018, 0.5057, 0.3999, 0.5032, 0.3969, 0.5057, 0.3969, 0.5926, 0.3999, 0.5951, 0.4018, 0.5926, 0.4519, 0.5057, 0.4497, 0.5032, 0.4469, 0.5057, 0.4469, 0.5926, 0.4497, 0.5951, 0.4519, 0.5926, 0.5025, 0.9999, 0.5481, 0.9976, 0.5503, 0.9949, 0.5, 0.9975, 0.5481, 0.9976, 0.5025, 0.9999, 0.5, 0.9975, 0.5503, 0.9949, 0.4975, 0.5057, 0.4975, 0.5926, 0.5025, 0.5926, 0.5025, 0.5057, 0.5531, 0.5926, 0.5531, 0.5057, 0.5481, 0.5057, 0.5481, 0.5926, 0.5531, 0.9971, 0.5982, 0.9901, 0.6001, 0.9873, 0.5503, 0.9949, 0.5982, 0.9901, 0.5531, 0.9971, 0.5503, 0.9949, 0.6001, 0.9873, 0.6031, 0.5926, 0.6031, 0.5057, 0.5982, 0.5057, 0.5982, 0.5926, 0.6031, 0.9891, 0.6473, 0.9777, 0.6489, 0.9747, 0.6001, 0.9873, 0.6473, 0.9777, 0.6031, 0.9891, 0.6001, 0.9873, 0.6489, 0.9747, 0.652, 0.5926, 0.652, 0.5057, 0.6473, 0.5057, 0.6473, 0.5926, 0.652, 0.9762, 0.6948, 0.9603, 0.6962, 0.9572, 0.6489, 0.9747, 0.6948, 0.9603, 0.652, 0.9762, 0.6489, 0.9747, 0.6962, 0.9572, 0.6994, 0.5926, 0.6994, 0.5057, 0.6948, 0.5057, 0.6948, 0.5926, 0.6994, 0.9584, 0.7404, 0.9383, 0.7414, 0.935, 0.6962, 0.9572, 0.7404, 0.9383, 0.6994, 0.9584, 0.6962, 0.9572, 0.7414, 0.935, 0.7448, 0.5926, 0.7448, 0.5057, 0.7404, 0.5057, 0.7404, 0.5926, 0.7448, 0.9359, 0.7835, 0.9117, 0.7842, 0.9083, 0.7414, 0.935, 0.7835, 0.9117, 0.7448, 0.9359, 0.7414, 0.935, 0.7842, 0.9083, 0.7876, 0.5926, 0.7876, 0.5057, 0.7835, 0.5057, 0.7835, 0.5926, 0.7876, 0.9089, 0.8237, 0.8809, 0.8241, 0.8775, 0.7842, 0.9083, 0.8237, 0.8809, 0.7876, 0.9089, 0.7842, 0.9083, 0.8241, 0.8775, 0.8275, 0.5926, 0.8275, 0.5057, 0.8237, 0.5057, 0.8237, 0.5926, 0.8275, 0.8777, 0.8606, 0.8462, 0.8606, 0.8428, 0.8241, 0.8775, 0.8606, 0.8462, 0.8275, 0.8777, 0.8241, 0.8775, 0.8606, 0.8428, 0.8426, 0.5926, 0.8426, 0.5057, 0.8462, 0.5057, 0.8462, 0.5926, 0.864, 0.8426, 0.8938, 0.8079, 0.8934, 0.8045, 0.8606, 0.8428, 0.8938, 0.8079, 0.864, 0.8426, 0.8606, 0.8428, 0.8934, 0.8045, 0.804, 0.5926, 0.804, 0.5057, 0.8079, 0.5057, 0.8079, 0.5926, 0.8968, 0.804, 0.9229, 0.7665, 0.9222, 0.7632, 0.8934, 0.8045, 0.9229, 0.7665, 0.8968, 0.804, 0.8934, 0.8045, 0.9222, 0.7632, 0.7623, 0.5926, 0.7623, 0.5057, 0.7665, 0.5057, 0.7665, 0.5926, 0.9255, 0.7623, 0.9477, 0.7224, 0.9467, 0.7191, 0.9222, 0.7632, 0.9477, 0.7224, 0.9255, 0.7623, 0.9222, 0.7632, 0.9467, 0.7191, 0.7179, 0.5926, 0.7179, 0.5057, 0.7224, 0.5057, 0.7224, 0.5926, 0.9499, 0.7179, 0.9679, 0.6759, 0.9665, 0.6728, 0.9467, 0.7191, 0.9679, 0.6759, 0.9499, 0.7179, 0.9467, 0.7191, 0.9665, 0.6728, 0.6713, 0.5926, 0.6713, 0.5057, 0.6759, 0.5057, 0.6759, 0.5926, 0.9696, 0.6713, 0.9833, 0.6277, 0.9816, 0.6247, 0.9665, 0.6728, 0.9833, 0.6277, 0.9696, 0.6713, 0.9665, 0.6728, 0.9816, 0.6247, 0.6229, 0.5926, 0.6229, 0.5057, 0.6277, 0.5057, 0.6277, 0.5926, 0.9845, 0.6229, 0.9937, 0.5782, 0.9918, 0.5753, 0.9816, 0.6247, 0.9937, 0.5782, 0.9845, 0.6229, 0.9816, 0.6247, 0.9918, 0.5753, 0.5732, 0.5926, 0.5732, 0.5057, 0.5782, 0.5057, 0.5782, 0.5926, 0.9945, 0.5732, 0.9991, 0.5278, 0.9969, 0.5252, 0.9918, 0.5753, 0.9991, 0.5278, 0.9945, 0.5732, 0.9918, 0.5753, 0.9969, 0.5252, 0.5228, 0.5926, 0.5228, 0.5057, 0.5278, 0.5057, 0.5278, 0.5926, 0.5228, 0.5057, 0.4772, 0.5057, 0.4748, 0.5032, 0.5252, 0.5032, 0.9994, 0.4772, 0.9994, 0.5228, 0.9969, 0.5252, 0.9969, 0.4748, 0.4722, 0.5926, 0.4722, 0.5057, 0.4772, 0.5057, 0.4772, 0.5926, 0.9991, 0.4722, 0.9945, 0.4268, 0.9918, 0.4247, 0.9969, 0.4748, 0.9945, 0.4268, 0.9991, 0.4722, 0.9969, 0.4748, 0.9918, 0.4247, 0.4218, 0.5926, 0.4218, 0.5057, 0.4268, 0.5057, 0.4268, 0.5926, 0.9937, 0.4218, 0.9845, 0.3771, 0.9816, 0.3753, 0.9918, 0.4247, 0.9845, 0.3771, 0.9937, 0.4218, 0.9918, 0.4247, 0.9816, 0.3753, 0.3723, 0.5926, 0.3723, 0.5057, 0.3771, 0.5057, 0.3771, 0.5926, 0.9833, 0.3723, 0.9696, 0.3287, 0.9665, 0.3272, 0.9816, 0.3753, 0.9696, 0.3287, 0.9833, 0.3723, 0.9816, 0.3753, 0.9665, 0.3272, 0.324, 0.5926, 0.324, 0.5057, 0.3287, 0.5057, 0.3287, 0.5926, 0.9679, 0.324, 0.9499, 0.2821, 0.9467, 0.2809, 0.9665, 0.3272, 0.9499, 0.2821, 0.9679, 0.324, 0.9665, 0.3272, 0.9467, 0.2809, 0.2776, 0.5926, 0.2776, 0.5057, 0.2821, 0.5057, 0.2821, 0.5926, 0.9477, 0.2776, 0.9255, 0.2377, 0.9222, 0.2368, 0.9467, 0.2809, 0.9255, 0.2377, 0.9477, 0.2776, 0.9467, 0.2809, 0.9222, 0.2368, 0.2335, 0.5926, 0.2335, 0.5057, 0.2377, 0.5057, 0.2377, 0.5926, 0.9229, 0.2335, 0.8968, 0.196, 0.8934, 0.1955, 0.9222, 0.2368, 0.8968, 0.196, 0.9229, 0.2335, 0.9222, 0.2368, 0.8934, 0.1955, 0.192, 0.5926, 0.192, 0.5057, 0.196, 0.5057, 0.196, 0.5926, 0.8938, 0.192, 0.864, 0.1574, 0.8606, 0.1572, 0.8934, 0.1955, 0.864, 0.1574, 0.8938, 0.192, 0.8934, 0.1955, 0.8606, 0.1572, 0.1538, 0.5926, 0.1538, 0.5057, 0.1574, 0.5057, 0.1574, 0.5926, 0.8606, 0.1538, 0.8275, 0.1223, 0.8241, 0.1225, 0.8606, 0.1572, 0.8275, 0.1223, 0.8606, 0.1538, 0.8606, 0.1572, 0.8241, 0.1225, 0.8237, 0.5926, 0.8237, 0.5057, 0.8275, 0.5057, 0.8275, 0.5926, 0.8237, 0.1191, 0.7876, 0.09115, 0.7842, 0.09167, 0.8241, 0.1225, 0.7876, 0.09115, 0.8237, 0.1191, 0.8241, 0.1225, 0.7842, 0.09167, 0.7835, 0.5926, 0.7835, 0.5057, 0.7876, 0.5057, 0.7876, 0.5926, 0.7835, 0.0883, 0.7448, 0.06415, 0.7414, 0.06502, 0.7842, 0.09167, 0.7448, 0.06415, 0.7835, 0.0883, 0.7842, 0.09167, 0.7414, 0.06502, 0.7404, 0.5926, 0.7404, 0.5057, 0.7448, 0.5057, 0.7448, 0.5926, 0.7404, 0.06173, 0.6994, 0.04162, 0.6962, 0.04282, 0.7414, 0.06502, 0.6994, 0.04162, 0.7404, 0.06173, 0.7414, 0.06502, 0.6962, 0.04282, 0.6948, 0.5926, 0.6948, 0.5057, 0.6994, 0.5057, 0.6994, 0.5926, 0.6948, 0.03965, 0.652, 0.0238, 0.6489, 0.02532, 0.6962, 0.04282, 0.652, 0.0238, 0.6948, 0.03965, 0.6962, 0.04282, 0.6489, 0.02532, 0.6473, 0.5926, 0.6473, 0.5057, 0.652, 0.5057, 0.652, 0.5926, 0.6473, 0.0223, 0.6031, 0.01086, 0.6001, 0.01269, 0.6489, 0.02532, 0.6031, 0.01086, 0.6473, 0.0223, 0.6489, 0.02532, 0.6001, 0.01269, 0.5982, 0.5926, 0.5982, 0.5057, 0.6031, 0.5057, 0.6031, 0.5926, 0.5982, 0.009856, 0.5531, 0.002944, 0.5503, 0.005056, 0.6001, 0.01269, 0.5531, 0.002944, 0.5982, 0.009856, 0.6001, 0.01269, 0.5503, 0.005056, 0.5481, 0.5926, 0.5481, 0.5057, 0.5531, 0.5057, 0.5531, 0.5926, 0.5481, 0.002439, 0.5025, 0.0001266, 0.5, 0.002503, 0.5503, 0.005056, 0.5025, 0.0001266, 0.5481, 0.002439, 0.5503, 0.005056, 0.5, 0.002503, 0.4975, 0.5926, 0.4975, 0.5057, 0.5025, 0.5057, 0.5025, 0.5926, 0.4975, 0.0001266, 0.4519, 0.002439, 0.4497, 0.005056, 0.5, 0.002503, 0.4519, 0.002439, 0.4975, 0.0001266, 0.5, 0.002503, 0.4497, 0.005056, 0.4469, 0.5926, 0.4469, 0.5057, 0.4519, 0.5057, 0.4519, 0.5926, 0.4469, 0.002944, 0.4018, 0.009857, 0.3999, 0.01269, 0.4497, 0.005056, 0.4018, 0.009857, 0.4469, 0.002944, 0.4497, 0.005056, 0.3999, 0.01269, 0.3969, 0.5926, 0.3969, 0.5057, 0.4018, 0.5057, 0.4018, 0.5926, 0.3969, 0.01086, 0.3527, 0.0223, 0.3511, 0.02532, 0.3999, 0.01269, 0.3527, 0.0223, 0.3969, 0.01086, 0.3999, 0.01269, 0.3511, 0.02532, 0.348, 0.5926, 0.348, 0.5057, 0.3527, 0.5057, 0.3527, 0.5926, 0.348, 0.0238, 0.3052, 0.03965, 0.3038, 0.04282, 0.3511, 0.02532, 0.3052, 0.03965, 0.348, 0.0238, 0.3511, 0.02532, 0.3038, 0.04282, 0.3006, 0.5926, 0.3006, 0.5057, 0.3052, 0.5057, 0.3052, 0.5926, 0.3006, 0.04162, 0.2596, 0.06173, 0.2586, 0.06502, 0.3038, 0.04282, 0.2596, 0.06173, 0.3006, 0.04162, 0.3038, 0.04282, 0.2586, 0.06502, 0.2552, 0.5926, 0.2552, 0.5057, 0.2596, 0.5057, 0.2596, 0.5926, 0.2552, 0.06415, 0.2165, 0.0883, 0.2158, 0.09167, 0.2586, 0.06502, 0.2165, 0.0883, 0.2552, 0.06415, 0.2586, 0.06502, 0.2158, 0.09167, 0.2124, 0.5926, 0.2124, 0.5057, 0.2165, 0.5057, 0.2165, 0.5926, 0.2124, 0.09115, 0.1763, 0.1191, 0.1759, 0.1225, 0.2158, 0.09167, 0.1763, 0.1191, 0.2124, 0.09115, 0.2158, 0.09167, 0.1759, 0.1225, 0.1725, 0.5926, 0.1725, 0.5057, 0.1763, 0.5057, 0.1763, 0.5926, 0.1725, 0.1223, 0.1394, 0.1538, 0.1394, 0.1572, 0.1759, 0.1225, 0.1394, 0.1538, 0.1725, 0.1223, 0.1759, 0.1225, 0.1394, 0.1572, 0.1574, 0.5926, 0.1574, 0.5057, 0.1538, 0.5057, 0.1538, 0.5926, 0.136, 0.1574, 0.1062, 0.1921, 0.1066, 0.1955, 0.1394, 0.1572, 0.1062, 0.1921, 0.136, 0.1574, 0.1394, 0.1572, 0.1066, 0.1955, 0.196, 0.5926, 0.196, 0.5057, 0.1921, 0.5057, 0.1921, 0.5926, 0.1032, 0.196, 0.07711, 0.2335, 0.0778, 0.2368, 0.1066, 0.1955, 0.07711, 0.2335, 0.1032, 0.196, 0.1066, 0.1955, 0.0778, 0.2368, 0.2377, 0.5926, 0.2377, 0.5057, 0.2335, 0.5057, 0.2335, 0.5926, 0.07446, 0.2377, 0.05231, 0.2776, 0.05334, 0.2809, 0.0778, 0.2368, 0.05231, 0.2776, 0.07446, 0.2377, 0.0778, 0.2368, 0.05334, 0.2809, 0.2821, 0.5926, 0.2821, 0.5057, 0.2776, 0.5057, 0.2776, 0.5926, 0.05011, 0.2821, 0.03211, 0.3241, 0.03347, 0.3272, 0.05334, 0.2809, 0.03211, 0.3241, 0.05011, 0.2821, 0.05334, 0.2809, 0.03347, 0.3272, 0.3287, 0.5926, 0.3287, 0.5057, 0.3241, 0.5057, 0.3241, 0.5926, 0.03038, 0.3287, 0.01671, 0.3723, 0.01838, 0.3753, 0.03347, 0.3272, 0.01671, 0.3723, 0.03038, 0.3287, 0.03347, 0.3272, 0.01838, 0.3753, 0.3771, 0.5926, 0.3771, 0.5057, 0.3723, 0.5057, 0.3723, 0.5926, 0.01546, 0.3771, 0.006269, 0.4218, 0.00824, 0.4247, 0.01838, 0.3753, 0.006269, 0.4218, 0.01546, 0.3771, 0.01838, 0.3753, 0.00824, 0.4247, 0.4268, 0.5926, 0.4268, 0.5057, 0.4218, 0.5057, 0.4218, 0.5926, 0.005513, 0.4268, 0.0008947, 0.4722, 0.003142, 0.4748, 0.00824, 0.4247, 0.0008947, 0.4722, 0.005513, 0.4268, 0.00824, 0.4247, 0.003142, 0.4748, 0.4772, 0.5926, 0.4772, 0.5057, 0.4722, 0.5057, 0.4722, 0.5926, 0.4772, 0.5057, 0.5228, 0.5057, 0.5252, 0.5032, 0.4748, 0.5032, 0.0006418, 0.5228, 0.0006417, 0.4772, 0.003142, 0.4748, 0.003142, 0.5252, 0.5278, 0.5926, 0.5278, 0.5057, 0.5228, 0.5057, 0.5228, 0.5926, 0.0008947, 0.5278, 0.005513, 0.5732, 0.00824, 0.5753, 0.003142, 0.5252, 0.005513, 0.5732, 0.0008947, 0.5278, 0.003142, 0.5252, 0.00824, 0.5753, 0.5782, 0.5926, 0.5782, 0.5057, 0.5732, 0.5057, 0.5732, 0.5926, 0.006269, 0.5782, 0.01546, 0.6229, 0.01838, 0.6247, 0.00824, 0.5753, 0.01546, 0.6229, 0.006269, 0.5782, 0.00824, 0.5753, 0.01838, 0.6247, 0.6277, 0.5926, 0.6277, 0.5057, 0.6229, 0.5057, 0.6229, 0.5926, 0.01671, 0.6277, 0.03038, 0.6713, 0.03347, 0.6728, 0.01838, 0.6247, 0.03038, 0.6713, 0.01671, 0.6277, 0.01838, 0.6247, 0.03347, 0.6728, 0.676, 0.5926, 0.676, 0.5057, 0.6713, 0.5057, 0.6713, 0.5926, 0.03211, 0.676, 0.05011, 0.7179, 0.05335, 0.7191, 0.03347, 0.6728, 0.05011, 0.7179, 0.03211, 0.676, 0.03347, 0.6728, 0.05335, 0.7191, 0.7224, 0.5926, 0.7224, 0.5057, 0.7179, 0.5057, 0.7179, 0.5926, 0.05231, 0.7224, 0.07446, 0.7623, 0.0778, 0.7632, 0.05335, 0.7191, 0.07446, 0.7623, 0.05231, 0.7224, 0.05335, 0.7191, 0.0778, 0.7632, 0.7665, 0.5926, 0.7665, 0.5057, 0.7623, 0.5057, 0.7623, 0.5926, 0.07711, 0.7665, 0.1032, 0.804, 0.1066, 0.8045, 0.0778, 0.7632, 0.1032, 0.804, 0.07711, 0.7665, 0.0778, 0.7632, 0.1066, 0.8045, 0.808, 0.5926, 0.808, 0.5057, 0.804, 0.5057, 0.804, 0.5926, 0.1062, 0.808, 0.136, 0.8426, 0.1394, 0.8428, 0.1066, 0.8045, 0.136, 0.8426, 0.1062, 0.808, 0.1066, 0.8045, 0.1394, 0.8428, 0.8462, 0.5926, 0.8462, 0.5057, 0.8426, 0.5057, 0.8426, 0.5926, 0.1394, 0.8462, 0.1725, 0.8777, 0.1759, 0.8775, 0.1394, 0.8428, 0.1725, 0.8777, 0.1394, 0.8462, 0.1394, 0.8428, 0.1759, 0.8775, 0.1763, 0.5926, 0.1763, 0.5057, 0.1725, 0.5057, 0.1725, 0.5926, 0.1763, 0.8809, 0.2124, 0.9089, 0.2158, 0.9083, 0.1759, 0.8775, 0.2124, 0.9089, 0.1763, 0.8809, 0.1759, 0.8775, 0.2158, 0.9083, 0.2165, 0.5926, 0.2165, 0.5057, 0.2124, 0.5057, 0.2124, 0.5926, 0.2165, 0.9117, 0.2552, 0.9359, 0.2586, 0.935, 0.2158, 0.9083, 0.2552, 0.9359, 0.2165, 0.9117, 0.2158, 0.9083, 0.2586, 0.935, 0.2596, 0.5926, 0.2596, 0.5057, 0.2552, 0.5057, 0.2552, 0.5926, 0.2596, 0.9383, 0.3006, 0.9584, 0.3038, 0.9572, 0.2586, 0.935, 0.3006, 0.9584, 0.2596, 0.9383, 0.2586, 0.935, 0.3038, 0.9572, 0.3052, 0.5926, 0.3052, 0.5057, 0.3006, 0.5057, 0.3006, 0.5926, 0.3052, 0.9603, 0.348, 0.9762, 0.3511, 0.9747, 0.3038, 0.9572, 0.348, 0.9762, 0.3052, 0.9603, 0.3038, 0.9572, 0.3511, 0.9747, 0.3527, 0.5926, 0.3527, 0.5057, 0.348, 0.5057, 0.348, 0.5926, 0.3527, 0.9777, 0.3969, 0.9891, 0.3999, 0.9873, 0.3511, 0.9747, 0.3969, 0.9891, 0.3527, 0.9777, 0.3511, 0.9747, 0.3999, 0.9873, 0.4018, 0.5926, 0.4018, 0.5057, 0.3969, 0.5057, 0.3969, 0.5926, 0.4018, 0.9901, 0.4469, 0.9971, 0.4497, 0.9949, 0.3999, 0.9873, 0.4469, 0.9971, 0.4018, 0.9901, 0.3999, 0.9873, 0.4497, 0.9949, 0.4519, 0.5926, 0.4519, 0.5057, 0.4469, 0.5057, 0.4469, 0.5926, 0.4519, 0.9976, 0.4975, 0.9999, 0.5, 0.9975, 0.4497, 0.9949, 0.4975, 0.9999, 0.4519, 0.9976, 0.4497, 0.9949, 0.5, 0.9975, 0.5, 0.9975, 0.5503, 0.9949, 0.6001, 0.9873, 0.6489, 0.9747, 0.6962, 0.9572, 0.7414, 0.935, 0.7842, 0.9083, 0.8241, 0.8775, 0.8606, 0.8428, 0.8934, 0.8045, 0.9222, 0.7632, 0.9467, 0.7191, 0.9665, 0.6728, 0.9816, 0.6247, 0.9918, 0.5753, 0.9969, 0.5252, 0.9969, 0.4748, 0.9918, 0.4247, 0.9816, 0.3753, 0.9665, 0.3272, 0.9467, 0.2809, 0.9222, 0.2368, 0.8934, 0.1955, 0.8606, 0.1572, 0.8241, 0.1225, 0.7842, 0.09167, 0.7414, 0.06502, 0.6962, 0.04282, 0.6489, 0.02532, 0.6001, 0.01269, 0.5503, 0.005056, 0.5, 0.002503, 0.4497, 0.005056, 0.3999, 0.01269, 0.3511, 0.02532, 0.3038, 0.04282, 0.2586, 0.06502, 0.2158, 0.09167, 0.1759, 0.1225, 0.1394, 0.1572, 0.1066, 0.1955, 0.0778, 0.2368, 0.05334, 0.2809, 0.03347, 0.3272, 0.01838, 0.3753, 0.00824, 0.4247, 0.003142, 0.4748, 0.003142, 0.5252, 0.00824, 0.5753, 0.01838, 0.6247, 0.03347, 0.6728, 0.05335, 0.7191, 0.0778, 0.7632, 0.1066, 0.8045, 0.1394, 0.8428, 0.1759, 0.8775, 0.2158, 0.9083, 0.2586, 0.935, 0.3038, 0.9572, 0.3511, 0.9747, 0.3999, 0.9873, 0.4497, 0.9949])
me_cylinder.use_remesh_preserve_volume = False
me_cylinder.use_remesh_preserve_attributes = False
me_cylinder.use_mirror_vertex_groups = False
me_cylinder.update()

# ---- objects
ob_cylinder = bpy.data.objects.new('Cylinder', me_cylinder)

# ---- transforms, parenting, visibility, modifiers, constraints
ob_cylinder.location = (0.0, 0.0, 0.0)
ob_cylinder.lineart.crease_threshold = 0.0

# ---- collection membership
col_collection_1.objects.link(ob_cylinder)

# ---- scene / render settings (as saved in the file)
scene.frame_start = 1; scene.frame_end = 250; scene.frame_set(1)
scene.render.engine = 'BLENDER_EEVEE_NEXT'
scene.render.resolution_percentage = 50
scene.render.dither_intensity = 0.0
scene.cycles.use_denoising = False
scene.cycles.samples = 10
scene.cycles.sampling_pattern = 'TABULATED_SOBOL'
scene.cycles.light_sampling_threshold = 0.0
scene.cycles.use_adaptive_sampling = False
scene.cycles.use_light_tree = False
scene.cycles.blur_glossy = 0.0
scene.cycles.volume_bounces = 1
scene.cycles.pixel_filter_type = 'GAUSSIAN'
scene.cycles.sample_clamp_indirect = 0.0
scene.view_settings.view_transform = 'Standard'
bpy.context.view_layer.update()

# ---- added for rendering (the .blend has no active camera and no usable light): camera, sun
cam_auto = bpy.data.cameras.new('AutoCamera')
cam_auto.lens = 50.0
cam_auto.sensor_width = 36.0
cam_auto.clip_end = 1000.0
ob_auto_camera = bpy.data.objects.new('AutoCamera', cam_auto)
scene.collection.objects.link(ob_auto_camera)
ob_auto_camera.location = (2.61689, -3.14027, 2.15484)
ob_auto_camera.rotation_euler = (1.09748, -7.21219e-08, 0.694738)
scene.camera = ob_auto_camera
light_auto_sun = bpy.data.lights.new('AutoSun', 'SUN')
light_auto_sun.energy = 3.0
light_auto_sun.angle = 0.0523599
ob_auto_sun = bpy.data.objects.new('AutoSun', light_auto_sun)
scene.collection.objects.link(ob_auto_sun)
ob_auto_sun.rotation_euler = (0.872665, 0.174533, 0.523599)
bpy.context.view_layer.update()
